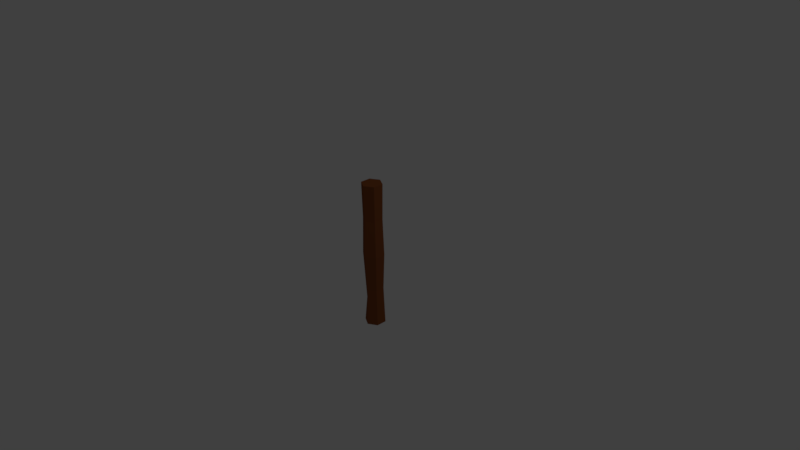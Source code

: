 # Source: logSmall.blend  (saved by Blender 2.77.0; exported with 4.5.12 LTS)
import bpy
from mathutils import Matrix  # noqa: F401  (used for matrix-valued properties, if any)

bpy.ops.wm.read_factory_settings(use_empty=True)
scene = bpy.context.scene
scene.name = 'Scene'

# ---- collections
col_collection_1 = bpy.data.collections.new('Collection 1'); scene.collection.children.link(col_collection_1)

# ---- materials (node trees are filled in below, after node groups)
mat_small_log = bpy.data.materials.new('Small Log')
mat_small_log.alpha_threshold = 0.0
mat_small_log.diffuse_color = (0.2346, 0.07036, 0.02217, 1.0)
mat_small_log.roughness = 0.5

# ---- material node trees
mat_small_log.use_nodes = True; mat_small_log.node_tree.nodes.clear()
_N = mat_small_log.node_tree.nodes; _L = mat_small_log.node_tree.links
n0 = _N.new('ShaderNodeOutputMaterial'); n0.name = 'Material Output'; n0.location = (300, 300)
n1 = _N.new('ShaderNodeBsdfDiffuse'); n1.name = 'Diffuse BSDF'; n1.location = (10, 300)
n1.inputs[0].default_value = (0.2346, 0.07036, 0.02217, 1.0)
_L.new(n1.outputs[0], n0.inputs[0])
n0.is_active_output = True

# ---- world
world_world = bpy.data.worlds.new('World'); scene.world = world_world
world_world.color = (0.05088, 0.05088, 0.05088)
world_world.use_sun_shadow = False
world_world.sun_shadow_jitter_overblur = 0.0
world_world.cycles.sampling_method = 'MANUAL'

# ---- cameras
cam_camera = bpy.data.cameras.new('Camera')
cam_camera.clip_end = 100.0
cam_camera.lens = 35.0
cam_camera.sensor_width = 32.0
cam_camera.sensor_height = 18.0
cam_camera.ortho_scale = 7.314
cam_camera.dof.focus_distance = 0.0

# ---- lights
light_lamp = bpy.data.lights.new('Lamp', 'POINT')
light_lamp.transmission_factor = 0.0
light_lamp.cutoff_distance = 30.0
light_lamp.energy = 100.0
light_lamp.shadow_buffer_clip_start = 1.001
light_lamp.shadow_soft_size = 0.1
light_lamp.shadow_maximum_resolution = 0.006
light_lamp.use_absolute_resolution = True

# ---- meshes
me_cylinder = bpy.data.meshes.new('Cylinder')
me_cylinder.from_pydata([(0.0, -7.134, -1.0), (0.0, 7.134, -1.0), (0.866, -7.134, -0.5), (0.866, 7.134, -0.5), (0.866, -7.134, 0.5), (0.866, 7.134, 0.5), (-8.742e-08, -7.134, 1.0), (-8.742e-08, 7.134, 1.0), (-0.866, -7.134, 0.5), (-0.866, 7.134, 0.5), (-0.866, -7.134, -0.5), (-0.866, 7.134, -0.5), (-2.485e-09, -3.459, -0.8749), (6.185e-10, 0.1081, -1.031), (-1.437e-09, 3.675, -0.9277), (0.8034, 3.675, -0.4638), (0.893, 0.1081, -0.5156), (0.7577, -3.459, -0.4375), (0.8034, 3.675, 0.4638), (0.893, 0.1081, 0.5156), (0.7577, -3.459, 0.4375), (-8.254e-08, 3.675, 0.9277), (-8.953e-08, 0.1081, 1.031), (-7.897e-08, -3.459, 0.8749), (-0.8034, 3.675, 0.4638), (-0.893, 0.1081, 0.5156), (-0.8111, -4.792, 0.2501), (-0.8034, 3.675, -0.4638), (-0.893, 0.1081, -0.5156), (-0.8111, -4.792, -0.2501)], [], [(14, 1, 3, 15), (15, 3, 5, 18), (18, 5, 7, 21), (21, 7, 9, 24), (3, 1, 11, 9, 7, 5), (24, 9, 11, 27), (27, 11, 1, 14), (0, 2, 4, 6, 8, 10), (10, 29, 12, 0), (29, 28, 13, 12), (28, 27, 14, 13), (8, 26, 29, 10), (26, 25, 28, 29), (25, 24, 27, 28), (6, 23, 26, 8), (23, 22, 25, 26), (22, 21, 24, 25), (4, 20, 23, 6), (20, 19, 22, 23), (19, 18, 21, 22), (2, 17, 20, 4), (17, 16, 19, 20), (16, 15, 18, 19), (0, 12, 17, 2), (12, 13, 16, 17), (13, 14, 15, 16)])
me_cylinder.materials.append(mat_small_log)
me_cylinder.use_remesh_preserve_volume = False
me_cylinder.use_remesh_preserve_attributes = False
me_cylinder.use_mirror_vertex_groups = False
me_cylinder.update()

# ---- objects
ob_cylinder = bpy.data.objects.new('Cylinder', me_cylinder)
ob_lamp = bpy.data.objects.new('Lamp', light_lamp)
ob_camera = bpy.data.objects.new('Camera', cam_camera)

# ---- transforms, parenting, visibility, modifiers, constraints
ob_cylinder.location = (0.0, 0.0, 0.0)
ob_cylinder.rotation_euler = (1.571, 0.0, 0.0)
ob_cylinder.scale = (0.1399, 0.1399, 0.1399)
ob_cylinder.lineart.crease_threshold = 0.0
ob_lamp.location = (4.076, 1.005, 5.904)
ob_lamp.rotation_euler = (0.6503, 0.05522, 1.866)
ob_lamp.lock_rotations_4d = False
ob_lamp.empty_display_type = 'ARROWS'
ob_lamp.color = (0.0, 0.0, 0.0, 0.0)
ob_lamp.lineart.crease_threshold = 0.0
ob_camera.location = (7.481, -6.508, 5.344)
ob_camera.rotation_euler = (1.109, 0.01082, 0.8149)
ob_camera.lock_rotations_4d = False
ob_camera.empty_display_type = 'ARROWS'
ob_camera.color = (0.0, 0.0, 0.0, 0.0)
ob_camera.display_type = 'WIRE'
ob_camera.lineart.crease_threshold = 0.0

# ---- collection membership
col_collection_1.objects.link(ob_cylinder)
col_collection_1.objects.link(ob_lamp)
col_collection_1.objects.link(ob_camera)

# ---- scene / render settings (as saved in the file)
scene.camera = ob_camera
scene.frame_start = 1; scene.frame_end = 250; scene.frame_set(1)
scene.render.engine = 'CYCLES'
scene.render.resolution_percentage = 50
scene.render.dither_intensity = 0.0
scene.cycles.use_denoising = False
scene.cycles.samples = 128
scene.cycles.sampling_pattern = 'TABULATED_SOBOL'
scene.cycles.light_sampling_threshold = 0.0
scene.cycles.use_adaptive_sampling = False
scene.cycles.use_light_tree = False
scene.cycles.blur_glossy = 0.0
scene.cycles.sample_clamp_indirect = 0.0
scene.view_settings.view_transform = 'Standard'
bpy.context.view_layer.update()
